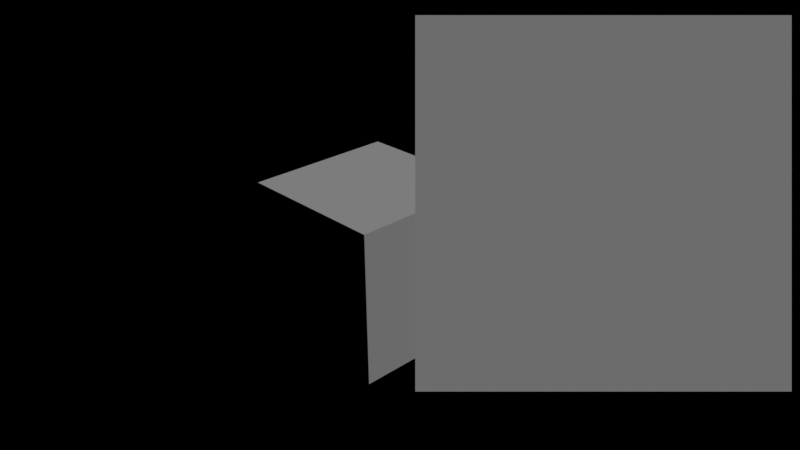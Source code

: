 # Source: renderToTexTimeNode.blend  (saved by Blender 2.78.5; exported with 4.5.12 LTS)
import bpy
from mathutils import Matrix  # noqa: F401  (used for matrix-valued properties, if any)

bpy.ops.wm.read_factory_settings(use_empty=True)
scene = bpy.context.scene
scene.name = 'Scene'

# ---- collections
col_collection_1 = bpy.data.collections.new('Collection 1'); scene.collection.children.link(col_collection_1)

# ---- materials (node trees are filled in below, after node groups)
mat_material_002 = bpy.data.materials.new('Material.002')
mat_material_002.alpha_threshold = 0.0
mat_material_002.use_transparent_shadow = False
mat_material_002.roughness = 0.5
mat_material_001 = bpy.data.materials.new('Material.001')
mat_material_001.alpha_threshold = 0.0
mat_material_001.use_transparent_shadow = False
mat_material_001.roughness = 0.5
mat_material = bpy.data.materials.new('Material')
mat_material.alpha_threshold = 0.0
mat_material.use_transparent_shadow = False
mat_material.roughness = 0.5
mat_material.line_color = (0.0, 0.0, 0.0, 1.0)

# ---- material node trees
mat_material_002.use_nodes = True; mat_material_002.node_tree.nodes.clear()
_N = mat_material_002.node_tree.nodes; _L = mat_material_002.node_tree.links
n0 = _N.new('NodeUndefined'); n0.name = 'Output'; n0.location = (300, 300)
n0.inputs[1].default_value = 1.0
n1 = _N.new('NodeUndefined'); n1.name = 'Time'; n1.location = (-202, 196)
n2 = _N.new('ShaderNodeMath'); n2.name = 'Math'; n2.location = (85, 190)
n2.operation = 'MODULO'
n2.inputs[1].default_value = 1.0
_L.new(n2.outputs[0], n0.inputs[0])
_L.new(n1.outputs[0], n2.inputs[0])

# ---- cameras
cam_camera_001 = bpy.data.cameras.new('Camera.001')
cam_camera_001.clip_end = 100.0
cam_camera_001.lens = 35.0
cam_camera_001.sensor_width = 32.0
cam_camera_001.sensor_height = 18.0
cam_camera_001.ortho_scale = 7.314
cam_camera_001.dof.focus_distance = 0.0
cam_camera_001.dof.aperture_fstop = 128.0
cam_camera = bpy.data.cameras.new('Camera')
cam_camera.clip_end = 100.0
cam_camera.lens = 35.0
cam_camera.sensor_width = 32.0
cam_camera.sensor_height = 18.0
cam_camera.ortho_scale = 7.314
cam_camera.dof.focus_distance = 0.0
cam_camera.dof.aperture_fstop = 128.0

# ---- lights
light_lamp = bpy.data.lights.new('Lamp', 'SUN')
light_lamp.transmission_factor = 0.0
light_lamp.cutoff_distance = 30.0
light_lamp.angle = 0.1993
light_lamp.energy = 1.0
light_lamp.shadow_buffer_clip_start = 1.001
light_lamp.shadow_soft_size = 0.1
light_lamp.shadow_cascade_max_distance = 1000.0

# ---- meshes
me_plane_001 = bpy.data.meshes.new('Plane.001')
me_plane_001.from_pydata([(-1.0, -1.0, 0.0), (1.0, -1.0, 0.0), (-1.0, 1.0, 0.0), (1.0, 1.0, 0.0)], [], [(0, 1, 3, 2)])
me_plane_001.materials.append(mat_material_002)
me_plane_001.use_remesh_preserve_volume = False
me_plane_001.use_remesh_preserve_attributes = False
me_plane_001.use_mirror_vertex_groups = False
me_plane_001.update()
me_plane = bpy.data.meshes.new('Plane')
me_plane.from_pydata([(-1.0, -1.0, -3.831e-08), (1.0, -1.0, 4.355e-09), (-1.0, 1.0, -4.355e-09), (1.0, 1.0, 3.831e-08)], [], [(0, 1, 3, 2)])
_uv = me_plane.uv_layers.new(name='UVMap')
_uv.uv.foreach_set('vector', [9.998e-05, 9.998e-05, 0.9999, 9.998e-05, 0.9999, 0.9999, 9.998e-05, 0.9999])
me_plane.materials.append(mat_material_001)
me_plane.use_remesh_preserve_volume = False
me_plane.use_remesh_preserve_attributes = False
me_plane.use_mirror_vertex_groups = False
me_plane.update()
me_cube = bpy.data.meshes.new('Cube')
me_cube.from_pydata([(1.0, 1.0, -1.0), (1.0, -1.0, -1.0), (-1.0, -1.0, -1.0), (-1.0, 1.0, -1.0), (1.0, 1.0, 1.0), (1.0, -1.0, 1.0), (-1.0, -1.0, 1.0), (-1.0, 1.0, 1.0)], [], [(0, 1, 2, 3), (4, 7, 6, 5), (0, 4, 5, 1), (1, 5, 6, 2), (2, 6, 7, 3), (4, 0, 3, 7)])
me_cube.materials.append(mat_material)
me_cube.use_remesh_preserve_volume = False
me_cube.use_remesh_preserve_attributes = False
me_cube.use_mirror_vertex_groups = False
me_cube.update()

# ---- objects
ob_plane_001 = bpy.data.objects.new('Plane.001', me_plane_001)
ob_plane = bpy.data.objects.new('Plane', me_plane)
ob_camera_001 = bpy.data.objects.new('Camera.001', cam_camera_001)
ob_cube = bpy.data.objects.new('Cube', me_cube)
ob_lamp = bpy.data.objects.new('Lamp', light_lamp)
ob_camera = bpy.data.objects.new('Camera', cam_camera)

# ---- transforms, parenting, visibility, modifiers, constraints
ob_plane_001.location = (0.0, 0.0, -1.5)
ob_plane_001.scale = (5.0, 5.0, 5.0)
ob_plane_001.lineart.crease_threshold = 0.0
ob_plane.location = (5.142, -2.847, 3.364)
ob_plane.rotation_euler = (1.109, 0.01082, 0.8149)
ob_plane.lineart.crease_threshold = 0.0
ob_camera_001.location = (7.481, -6.508, 5.344)
ob_camera_001.rotation_euler = (1.109, 0.01082, 0.8149)
ob_camera_001.lock_rotations_4d = False
ob_camera_001.empty_display_type = 'ARROWS'
ob_camera_001.color = (0.0, 0.0, 0.0, 0.0)
ob_camera_001.display_type = 'WIRE'
ob_camera_001.lineart.crease_threshold = 0.0
ob_cube.location = (0.0, 0.0, 0.0)
ob_cube.lock_rotations_4d = False
ob_cube.empty_display_type = 'ARROWS'
ob_cube.lineart.crease_threshold = 0.0
ob_lamp.location = (4.076, 1.005, 5.904)
ob_lamp.rotation_euler = (0.6503, 0.05522, 1.866)
ob_lamp.lock_rotations_4d = False
ob_lamp.empty_display_type = 'ARROWS'
ob_lamp.color = (0.0, 0.0, 0.0, 0.0)
ob_lamp.lineart.crease_threshold = 0.0
ob_camera.location = (-1.4, -16.55, 16.33)
ob_camera.rotation_euler = (0.8153, 0.008972, -0.09762)
ob_camera.lock_rotations_4d = False
ob_camera.empty_display_type = 'ARROWS'
ob_camera.color = (0.0, 0.0, 0.0, 0.0)
ob_camera.display_type = 'WIRE'
ob_camera.lineart.crease_threshold = 0.0

# ---- collection membership
col_collection_1.objects.link(ob_plane_001)
col_collection_1.objects.link(ob_plane)
col_collection_1.objects.link(ob_camera_001)
col_collection_1.objects.link(ob_cube)
col_collection_1.objects.link(ob_lamp)
col_collection_1.objects.link(ob_camera)

# ---- scene / render settings (as saved in the file)
scene.camera = ob_camera_001
scene.frame_start = 1; scene.frame_end = 250; scene.frame_set(1)
scene.render.engine = 'BLENDER_EEVEE_NEXT'
scene.render.resolution_percentage = 50
scene.render.dither_intensity = 0.0
scene.cycles.use_denoising = False
scene.cycles.samples = 128
scene.cycles.sampling_pattern = 'TABULATED_SOBOL'
scene.cycles.use_adaptive_sampling = False
scene.cycles.use_light_tree = False
scene.cycles.blur_glossy = 0.0
scene.cycles.sample_clamp_indirect = 0.0
scene.view_settings.view_transform = 'Standard'
bpy.context.view_layer.update()
